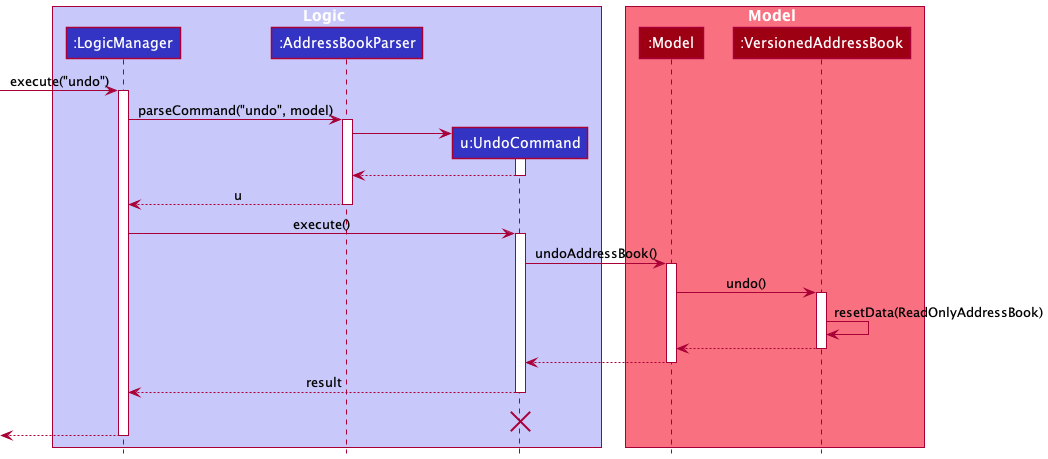

The diagram above was rendered by PlantUML. Its source (embedded in the PNG):
@startuml
!include style.puml

box Logic LOGIC_COLOR_T1
participant ":LogicManager" as LogicManager LOGIC_COLOR
participant ":AddressBookParser" as AddressBookParser LOGIC_COLOR
participant "u:UndoCommand" as UndoCommand LOGIC_COLOR
end box

box Model MODEL_COLOR_T1
participant ":Model" as Model MODEL_COLOR
participant ":VersionedAddressBook" as VersionedAddressBook MODEL_COLOR
end box
[-> LogicManager : execute("undo")
activate LogicManager

LogicManager -> AddressBookParser : parseCommand("undo", model)
activate AddressBookParser

create UndoCommand
AddressBookParser -> UndoCommand
activate UndoCommand

UndoCommand --> AddressBookParser
deactivate UndoCommand

AddressBookParser --> LogicManager : u
deactivate AddressBookParser

LogicManager -> UndoCommand : execute()
activate UndoCommand

UndoCommand -> Model : undoAddressBook()
activate Model

Model -> VersionedAddressBook : undo()
activate VersionedAddressBook

VersionedAddressBook -> VersionedAddressBook :resetData(ReadOnlyAddressBook)
VersionedAddressBook --> Model :
deactivate VersionedAddressBook

Model --> UndoCommand
deactivate Model

UndoCommand --> LogicManager : result
deactivate UndoCommand
UndoCommand -[hidden]-> LogicManager : result
destroy UndoCommand

[<--LogicManager
deactivate LogicManager
@enduml